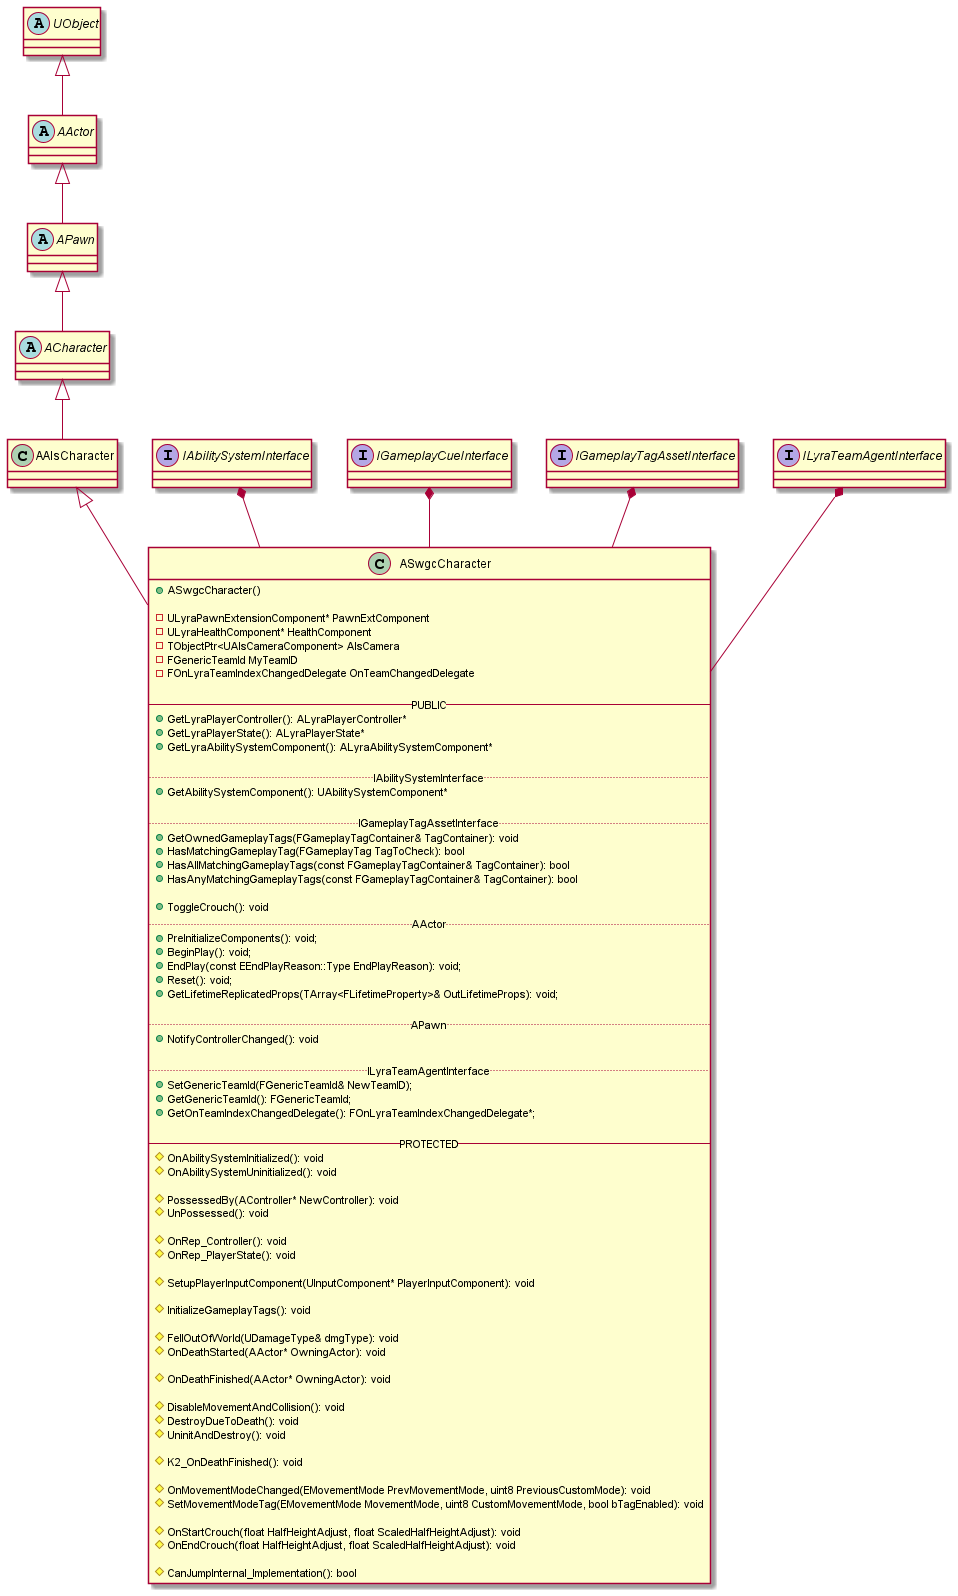

The diagram above was rendered by PlantUML. Its source (embedded in the PNG):
@startuml

abstract UObject
abstract AActor
abstract APawn
abstract ACharacter
class AAlsCharacter
class ASwgcCharacter

interface IAbilitySystemInterface
interface IGameplayCueInterface
interface IGameplayTagAssetInterface
interface ILyraTeamAgentInterface

UObject <|-- AActor
AActor <|-- APawn
APawn <|-- ACharacter
ACharacter <|-- AAlsCharacter
AAlsCharacter <|-- ASwgcCharacter

IAbilitySystemInterface *-- ASwgcCharacter
IGameplayCueInterface *-- ASwgcCharacter
IGameplayTagAssetInterface *-- ASwgcCharacter
ILyraTeamAgentInterface *-- ASwgcCharacter

class ASwgcCharacter {
    + ASwgcCharacter()

    - ULyraPawnExtensionComponent* PawnExtComponent
    - ULyraHealthComponent* HealthComponent
    - TObjectPtr<UAlsCameraComponent> AlsCamera
    - FGenericTeamId MyTeamID
    - FOnLyraTeamIndexChangedDelegate OnTeamChangedDelegate

    -- PUBLIC --
        + GetLyraPlayerController(): ALyraPlayerController*
        + GetLyraPlayerState(): ALyraPlayerState*
        + GetLyraAbilitySystemComponent(): ALyraAbilitySystemComponent*

    ..IAbilitySystemInterface..
        + GetAbilitySystemComponent(): UAbilitySystemComponent*

    ..IGameplayTagAssetInterface..
        + GetOwnedGameplayTags(FGameplayTagContainer& TagContainer): void
        + HasMatchingGameplayTag(FGameplayTag TagToCheck): bool
        + HasAllMatchingGameplayTags(const FGameplayTagContainer& TagContainer): bool
        + HasAnyMatchingGameplayTags(const FGameplayTagContainer& TagContainer): bool
        
        + ToggleCrouch(): void
    ..AActor..
        + PreInitializeComponents(): void;
        + BeginPlay(): void;
        + EndPlay(const EEndPlayReason::Type EndPlayReason): void;
        + Reset(): void;
        + GetLifetimeReplicatedProps(TArray<FLifetimeProperty>& OutLifetimeProps): void;
        
    ..APawn..
        + NotifyControllerChanged(): void

    ..ILyraTeamAgentInterface..
        + SetGenericTeamId(FGenericTeamId& NewTeamID);
        + GetGenericTeamId(): FGenericTeamId;
        + GetOnTeamIndexChangedDelegate(): FOnLyraTeamIndexChangedDelegate*;

    --PROTECTED--
        # OnAbilitySystemInitialized(): void
        # OnAbilitySystemUninitialized(): void

        # PossessedBy(AController* NewController): void
        # UnPossessed(): void

        # OnRep_Controller(): void
        # OnRep_PlayerState(): void

        # SetupPlayerInputComponent(UInputComponent* PlayerInputComponent): void

        # InitializeGameplayTags(): void

        # FellOutOfWorld(UDamageType& dmgType): void
        # OnDeathStarted(AActor* OwningActor): void

        # OnDeathFinished(AActor* OwningActor): void

        # DisableMovementAndCollision(): void
        # DestroyDueToDeath(): void
        # UninitAndDestroy(): void

        # K2_OnDeathFinished(): void

        # OnMovementModeChanged(EMovementMode PrevMovementMode, uint8 PreviousCustomMode): void
        # SetMovementModeTag(EMovementMode MovementMode, uint8 CustomMovementMode, bool bTagEnabled): void

        # OnStartCrouch(float HalfHeightAdjust, float ScaledHalfHeightAdjust): void
        # OnEndCrouch(float HalfHeightAdjust, float ScaledHalfHeightAdjust): void

        # CanJumpInternal_Implementation(): bool
}

@enduml